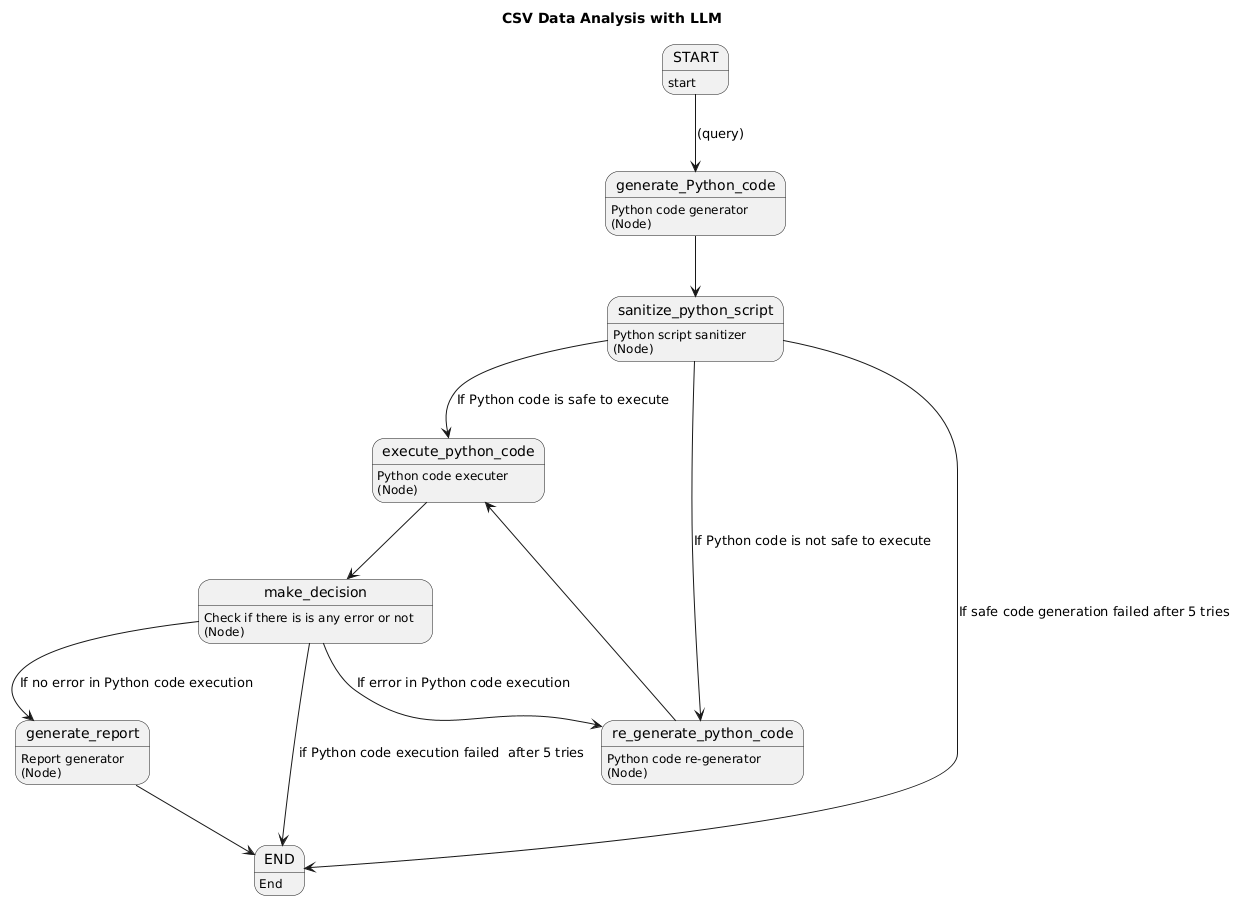

The diagram above was rendered by PlantUML. Its source (embedded in the PNG):
@startuml
title       CSV Data Analysis with LLM

    !define RectangleNode(x) class x << (R,#ADD1B2) >>
    !define DiamondNode(x) class x << (D,#ADD1B2) >>

    START: start
    generate_Python_code : Python code generator\n(Node)
    sanitize_python_script: Python script sanitizer\n(Node)
    execute_python_code: Python code executer\n(Node)
    re_generate_python_code : Python code re-generator\n(Node)
    make_decision : Check if there is is any error or not \n(Node)
    generate_report : Report generator\n(Node)
    
    END: End


    START --> generate_Python_code: (query)
    generate_Python_code --> sanitize_python_script

    sanitize_python_script --> execute_python_code: If Python code is safe to execute
    sanitize_python_script --> re_generate_python_code: If Python code is not safe to execute
    sanitize_python_script --> END: If safe code generation failed after 5 tries

    execute_python_code --> make_decision
    make_decision --> generate_report: If no error in Python code execution
    make_decision --> re_generate_python_code: If error in Python code execution
    make_decision --> END: if Python code execution failed  after 5 tries
    
    re_generate_python_code --> execute_python_code
    generate_report --> END
@enduml